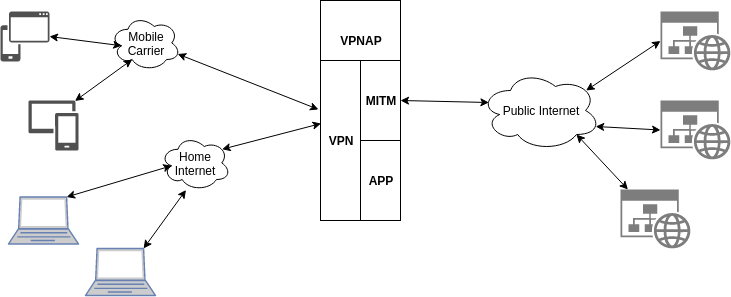

The diagram above was exported from draw.io. Its source (the exported page's mxGraphModel, read from the mxfile embedded in the PNG):
<mxGraphModel dx="1102" dy="647" grid="1" gridSize="10" guides="1" tooltips="1" connect="1" arrows="1" fold="1" page="1" pageScale="1" pageWidth="850" pageHeight="1100" math="0" shadow="0">
  <root>
    <mxCell id="0" />
    <mxCell id="1" parent="0" />
    <mxCell id="P-8W9no_PdwNQn3QvXv8-1" value="&lt;b&gt;VPNAP&lt;/b&gt;&lt;br&gt;&lt;br&gt;&lt;br&gt;&lt;br&gt;&lt;br&gt;&lt;br&gt;&lt;br&gt;&lt;br&gt;&lt;br&gt;&lt;br&gt;&lt;br&gt;" style="rounded=0;whiteSpace=wrap;html=1;" vertex="1" parent="1">
      <mxGeometry x="400" y="50" width="80" height="220" as="geometry" />
    </mxCell>
    <mxCell id="P-8W9no_PdwNQn3QvXv8-2" value="" style="pointerEvents=1;shadow=0;dashed=0;html=1;strokeColor=none;labelPosition=center;verticalLabelPosition=bottom;verticalAlign=top;align=center;shape=mxgraph.mscae.intune.device_os;fillColor=#505050;" vertex="1" parent="1">
      <mxGeometry x="80" y="61" width="49" height="50" as="geometry" />
    </mxCell>
    <mxCell id="P-8W9no_PdwNQn3QvXv8-3" value="" style="pointerEvents=1;shadow=0;dashed=0;html=1;strokeColor=none;labelPosition=center;verticalLabelPosition=bottom;verticalAlign=top;align=center;shape=mxgraph.mscae.intune.device_group;fillColor=#505050;" vertex="1" parent="1">
      <mxGeometry x="108" y="150" width="50" height="50" as="geometry" />
    </mxCell>
    <mxCell id="P-8W9no_PdwNQn3QvXv8-4" value="" style="fontColor=#0066CC;verticalAlign=top;verticalLabelPosition=bottom;labelPosition=center;align=center;html=1;outlineConnect=0;fillColor=#CCCCCC;strokeColor=#6881B3;gradientColor=none;gradientDirection=north;strokeWidth=2;shape=mxgraph.networks.laptop;" vertex="1" parent="1">
      <mxGeometry x="165" y="298" width="70" height="47" as="geometry" />
    </mxCell>
    <mxCell id="P-8W9no_PdwNQn3QvXv8-5" value="" style="fontColor=#0066CC;verticalAlign=top;verticalLabelPosition=bottom;labelPosition=center;align=center;html=1;outlineConnect=0;fillColor=#CCCCCC;strokeColor=#6881B3;gradientColor=none;gradientDirection=north;strokeWidth=2;shape=mxgraph.networks.laptop;" vertex="1" parent="1">
      <mxGeometry x="88" y="246.5" width="70" height="47" as="geometry" />
    </mxCell>
    <mxCell id="P-8W9no_PdwNQn3QvXv8-6" value="Mobile&lt;br&gt;Carrier" style="ellipse;shape=cloud;whiteSpace=wrap;html=1;" vertex="1" parent="1">
      <mxGeometry x="190" y="65" width="70" height="55" as="geometry" />
    </mxCell>
    <mxCell id="P-8W9no_PdwNQn3QvXv8-7" value="Home Internet" style="ellipse;shape=cloud;whiteSpace=wrap;html=1;" vertex="1" parent="1">
      <mxGeometry x="240" y="185" width="70" height="55" as="geometry" />
    </mxCell>
    <mxCell id="P-8W9no_PdwNQn3QvXv8-8" value="VPN" style="rounded=0;whiteSpace=wrap;html=1;fontStyle=1" vertex="1" parent="1">
      <mxGeometry x="400" y="110" width="40" height="160" as="geometry" />
    </mxCell>
    <mxCell id="P-8W9no_PdwNQn3QvXv8-9" value="MITM" style="rounded=0;whiteSpace=wrap;html=1;fontStyle=1" vertex="1" parent="1">
      <mxGeometry x="440" y="110" width="40" height="80" as="geometry" />
    </mxCell>
    <mxCell id="P-8W9no_PdwNQn3QvXv8-10" value="APP" style="rounded=0;whiteSpace=wrap;html=1;fontStyle=1" vertex="1" parent="1">
      <mxGeometry x="440" y="190" width="40" height="80" as="geometry" />
    </mxCell>
    <mxCell id="P-8W9no_PdwNQn3QvXv8-11" value="Public Internet" style="ellipse;shape=cloud;whiteSpace=wrap;html=1;" vertex="1" parent="1">
      <mxGeometry x="560" y="120" width="120" height="80" as="geometry" />
    </mxCell>
    <mxCell id="P-8W9no_PdwNQn3QvXv8-12" value="" style="pointerEvents=1;shadow=0;dashed=0;html=1;strokeColor=none;labelPosition=center;verticalLabelPosition=bottom;verticalAlign=top;align=center;shape=mxgraph.mscae.enterprise.website_generic;fillColor=#7D7D7D;" vertex="1" parent="1">
      <mxGeometry x="740" y="61" width="70" height="59" as="geometry" />
    </mxCell>
    <mxCell id="P-8W9no_PdwNQn3QvXv8-13" value="" style="pointerEvents=1;shadow=0;dashed=0;html=1;strokeColor=none;labelPosition=center;verticalLabelPosition=bottom;verticalAlign=top;align=center;shape=mxgraph.mscae.enterprise.website_generic;fillColor=#7D7D7D;" vertex="1" parent="1">
      <mxGeometry x="740" y="150" width="70" height="59" as="geometry" />
    </mxCell>
    <mxCell id="P-8W9no_PdwNQn3QvXv8-14" value="" style="pointerEvents=1;shadow=0;dashed=0;html=1;strokeColor=none;labelPosition=center;verticalLabelPosition=bottom;verticalAlign=top;align=center;shape=mxgraph.mscae.enterprise.website_generic;fillColor=#7D7D7D;" vertex="1" parent="1">
      <mxGeometry x="700" y="239" width="70" height="59" as="geometry" />
    </mxCell>
    <mxCell id="P-8W9no_PdwNQn3QvXv8-15" value="" style="endArrow=classic;html=1;startArrow=classic;startFill=1;exitX=1;exitY=0.5;exitDx=0;exitDy=0;exitPerimeter=0;entryX=0.16;entryY=0.55;entryDx=0;entryDy=0;entryPerimeter=0;" edge="1" parent="1" source="P-8W9no_PdwNQn3QvXv8-2" target="P-8W9no_PdwNQn3QvXv8-6">
      <mxGeometry width="50" height="50" relative="1" as="geometry">
        <mxPoint x="140" y="100" as="sourcePoint" />
        <mxPoint x="190" y="50" as="targetPoint" />
      </mxGeometry>
    </mxCell>
    <mxCell id="P-8W9no_PdwNQn3QvXv8-16" value="" style="endArrow=classic;html=1;startArrow=classic;startFill=1;exitX=0.93;exitY=0.01;exitDx=0;exitDy=0;exitPerimeter=0;entryX=0.31;entryY=0.8;entryDx=0;entryDy=0;entryPerimeter=0;" edge="1" parent="1" source="P-8W9no_PdwNQn3QvXv8-3" target="P-8W9no_PdwNQn3QvXv8-6">
      <mxGeometry width="50" height="50" relative="1" as="geometry">
        <mxPoint x="132.51" y="115.5" as="sourcePoint" />
        <mxPoint x="211.20000000000005" y="105.25" as="targetPoint" />
      </mxGeometry>
    </mxCell>
    <mxCell id="P-8W9no_PdwNQn3QvXv8-17" value="" style="endArrow=classic;html=1;startArrow=classic;startFill=1;exitX=0.83;exitY=0;exitDx=0;exitDy=0;exitPerimeter=0;entryX=0.16;entryY=0.55;entryDx=0;entryDy=0;entryPerimeter=0;" edge="1" parent="1" source="P-8W9no_PdwNQn3QvXv8-5" target="P-8W9no_PdwNQn3QvXv8-7">
      <mxGeometry width="50" height="50" relative="1" as="geometry">
        <mxPoint x="196.5" y="173.5" as="sourcePoint" />
        <mxPoint x="221.70000000000005" y="119" as="targetPoint" />
      </mxGeometry>
    </mxCell>
    <mxCell id="P-8W9no_PdwNQn3QvXv8-18" value="" style="endArrow=classic;html=1;startArrow=classic;startFill=1;exitX=0.83;exitY=0;exitDx=0;exitDy=0;exitPerimeter=0;entryX=0.364;entryY=0.991;entryDx=0;entryDy=0;entryPerimeter=0;" edge="1" parent="1" source="P-8W9no_PdwNQn3QvXv8-4" target="P-8W9no_PdwNQn3QvXv8-7">
      <mxGeometry width="50" height="50" relative="1" as="geometry">
        <mxPoint x="156.0999999999999" y="256.5" as="sourcePoint" />
        <mxPoint x="261.20000000000005" y="225.25" as="targetPoint" />
      </mxGeometry>
    </mxCell>
    <mxCell id="P-8W9no_PdwNQn3QvXv8-19" value="" style="endArrow=classic;html=1;startArrow=classic;startFill=1;exitX=0.88;exitY=0.25;exitDx=0;exitDy=0;exitPerimeter=0;entryX=0.013;entryY=0.394;entryDx=0;entryDy=0;entryPerimeter=0;" edge="1" parent="1" source="P-8W9no_PdwNQn3QvXv8-7" target="P-8W9no_PdwNQn3QvXv8-8">
      <mxGeometry width="50" height="50" relative="1" as="geometry">
        <mxPoint x="156.0999999999999" y="256.5" as="sourcePoint" />
        <mxPoint x="261.20000000000005" y="225.25" as="targetPoint" />
      </mxGeometry>
    </mxCell>
    <mxCell id="P-8W9no_PdwNQn3QvXv8-20" value="" style="endArrow=classic;html=1;startArrow=classic;startFill=1;exitX=0.96;exitY=0.7;exitDx=0;exitDy=0;exitPerimeter=0;entryX=-0.05;entryY=0.306;entryDx=0;entryDy=0;entryPerimeter=0;" edge="1" parent="1" source="P-8W9no_PdwNQn3QvXv8-6" target="P-8W9no_PdwNQn3QvXv8-8">
      <mxGeometry width="50" height="50" relative="1" as="geometry">
        <mxPoint x="311.5999999999999" y="208.75" as="sourcePoint" />
        <mxPoint x="410.52" y="183.03999999999996" as="targetPoint" />
      </mxGeometry>
    </mxCell>
    <mxCell id="P-8W9no_PdwNQn3QvXv8-21" value="" style="endArrow=classic;html=1;startArrow=classic;startFill=1;exitX=0.88;exitY=0.25;exitDx=0;exitDy=0;exitPerimeter=0;entryX=0;entryY=0.5;entryDx=0;entryDy=0;entryPerimeter=0;" edge="1" parent="1" source="P-8W9no_PdwNQn3QvXv8-11" target="P-8W9no_PdwNQn3QvXv8-12">
      <mxGeometry width="50" height="50" relative="1" as="geometry">
        <mxPoint x="267.20000000000005" y="113.5" as="sourcePoint" />
        <mxPoint x="408" y="168.96000000000004" as="targetPoint" />
      </mxGeometry>
    </mxCell>
    <mxCell id="P-8W9no_PdwNQn3QvXv8-22" value="" style="endArrow=classic;html=1;startArrow=classic;startFill=1;exitX=0.96;exitY=0.7;exitDx=0;exitDy=0;exitPerimeter=0;entryX=0;entryY=0.5;entryDx=0;entryDy=0;entryPerimeter=0;" edge="1" parent="1" source="P-8W9no_PdwNQn3QvXv8-11" target="P-8W9no_PdwNQn3QvXv8-13">
      <mxGeometry width="50" height="50" relative="1" as="geometry">
        <mxPoint x="675.5999999999999" y="150" as="sourcePoint" />
        <mxPoint x="750" y="100.5" as="targetPoint" />
      </mxGeometry>
    </mxCell>
    <mxCell id="P-8W9no_PdwNQn3QvXv8-23" value="" style="endArrow=classic;html=1;startArrow=classic;startFill=1;exitX=0.8;exitY=0.8;exitDx=0;exitDy=0;exitPerimeter=0;" edge="1" parent="1" source="P-8W9no_PdwNQn3QvXv8-11" target="P-8W9no_PdwNQn3QvXv8-14">
      <mxGeometry width="50" height="50" relative="1" as="geometry">
        <mxPoint x="685.2" y="186" as="sourcePoint" />
        <mxPoint x="750" y="189.5" as="targetPoint" />
      </mxGeometry>
    </mxCell>
    <mxCell id="P-8W9no_PdwNQn3QvXv8-24" value="" style="endArrow=classic;html=1;startArrow=classic;startFill=1;exitX=1;exitY=0.5;exitDx=0;exitDy=0;entryX=0.07;entryY=0.4;entryDx=0;entryDy=0;entryPerimeter=0;" edge="1" parent="1" source="P-8W9no_PdwNQn3QvXv8-9" target="P-8W9no_PdwNQn3QvXv8-11">
      <mxGeometry width="50" height="50" relative="1" as="geometry">
        <mxPoint x="666" y="194" as="sourcePoint" />
        <mxPoint x="717.4201183431953" y="249" as="targetPoint" />
      </mxGeometry>
    </mxCell>
  </root>
</mxGraphModel>